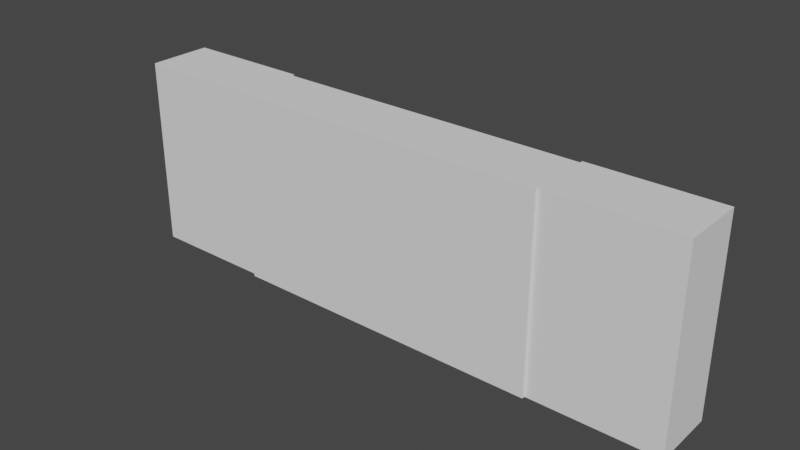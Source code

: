 # Source: Grid_scifi.blend  (saved by Blender 2.80.74; exported with 4.5.12 LTS)
import bpy
from mathutils import Matrix  # noqa: F401  (used for matrix-valued properties, if any)

bpy.ops.wm.read_factory_settings(use_empty=True)
scene = bpy.context.scene
scene.name = 'Scene'

# ---- collections
col_collection = bpy.data.collections.new('Collection'); scene.collection.children.link(col_collection)
col_origins = bpy.data.collections.new('Origins'); scene.collection.children.link(col_origins)
col_elements = bpy.data.collections.new('Elements'); scene.collection.children.link(col_elements)
col_slots = bpy.data.collections.new('Slots'); scene.collection.children.link(col_slots)

# ---- world
world_world = bpy.data.worlds.new('World'); scene.world = world_world
world_world.use_nodes = True; world_world.node_tree.nodes.clear()
_N = world_world.node_tree.nodes; _L = world_world.node_tree.links
n0 = _N.new('ShaderNodeOutputWorld'); n0.name = 'World Output'; n0.location = (300, 300)
n1 = _N.new('ShaderNodeBackground'); n1.name = 'Background'; n1.location = (10, 300)
n1.inputs[0].default_value = (0.05088, 0.05088, 0.05088, 1.0)
_L.new(n1.outputs[0], n0.inputs[0])
n0.is_active_output = True
world_world.color = (0.05088, 0.05088, 0.05088)
world_world.use_sun_shadow = False
world_world.sun_shadow_jitter_overblur = 0.0

# ---- meshes
me_cube_001 = bpy.data.meshes.new('Cube.001')
me_cube_001.from_pydata([(-1.0, -1.0, -1.0), (-1.0, -1.0, 1.0), (-1.0, 1.0, -1.0), (-1.0, 1.0, 1.0), (1.0, -1.0, -1.0), (1.0, -1.0, 1.0), (1.0, 1.0, -1.0), (1.0, 1.0, 1.0)], [], [(0, 1, 3, 2), (2, 3, 7, 6), (6, 7, 5, 4), (4, 5, 1, 0), (2, 6, 4, 0), (7, 3, 1, 5)])
_uv = me_cube_001.uv_layers.new(name='UVMap')
_uv.uv.foreach_set('vector', [0.375, 0.0, 0.625, 0.0, 0.625, 0.25, 0.375, 0.25, 0.375, 0.25, 0.625, 0.25, 0.625, 0.5, 0.375, 0.5, 0.375, 0.5, 0.625, 0.5, 0.625, 0.75, 0.375, 0.75, 0.375, 0.75, 0.625, 0.75, 0.625, 1.0, 0.375, 1.0, 0.125, 0.5, 0.375, 0.5, 0.375, 0.75, 0.125, 0.75, 0.625, 0.5, 0.875, 0.5, 0.875, 0.75, 0.625, 0.75])
me_cube_001.use_remesh_preserve_volume = False
me_cube_001.use_remesh_preserve_attributes = False
me_cube_001.use_mirror_vertex_groups = False
me_cube_001.update()
me_cube_000 = bpy.data.meshes.new('Cube.000')
me_cube_000.from_pydata([(-1.0, -1.0, -1.0), (-1.0, -1.0, 1.0), (-1.0, 1.0, -1.0), (-1.0, 1.0, 1.0), (1.0, -1.0, -1.0), (1.0, -1.0, 1.0), (1.0, 1.0, -1.0), (1.0, 1.0, 1.0)], [], [(0, 1, 3, 2), (2, 3, 7, 6), (6, 7, 5, 4), (4, 5, 1, 0), (2, 6, 4, 0), (7, 3, 1, 5)])
_uv = me_cube_000.uv_layers.new(name='UVMap')
_uv.uv.foreach_set('vector', [0.375, 0.0, 0.625, 0.0, 0.625, 0.25, 0.375, 0.25, 0.375, 0.25, 0.625, 0.25, 0.625, 0.5, 0.375, 0.5, 0.375, 0.5, 0.625, 0.5, 0.625, 0.75, 0.375, 0.75, 0.375, 0.75, 0.625, 0.75, 0.625, 1.0, 0.375, 1.0, 0.125, 0.5, 0.375, 0.5, 0.375, 0.75, 0.125, 0.75, 0.625, 0.5, 0.875, 0.5, 0.875, 0.75, 0.625, 0.75])
me_cube_000.use_remesh_preserve_volume = False
me_cube_000.use_remesh_preserve_attributes = False
me_cube_000.use_mirror_vertex_groups = False
me_cube_000.update()
me_cube_002 = bpy.data.meshes.new('Cube.002')
me_cube_002.from_pydata([(-1.0, -1.0, -1.0), (-1.0, -1.0, 1.0), (-1.0, 1.0, -1.0), (-1.0, 1.0, 1.0), (1.0, -1.0, -1.0), (1.0, -1.0, 1.0), (1.0, 1.0, -1.0), (1.0, 1.0, 1.0)], [], [(0, 1, 3, 2), (2, 3, 7, 6), (6, 7, 5, 4), (4, 5, 1, 0), (2, 6, 4, 0), (7, 3, 1, 5)])
_uv = me_cube_002.uv_layers.new(name='UVMap')
_uv.uv.foreach_set('vector', [0.375, 0.0, 0.625, 0.0, 0.625, 0.25, 0.375, 0.25, 0.375, 0.25, 0.625, 0.25, 0.625, 0.5, 0.375, 0.5, 0.375, 0.5, 0.625, 0.5, 0.625, 0.75, 0.375, 0.75, 0.375, 0.75, 0.625, 0.75, 0.625, 1.0, 0.375, 1.0, 0.125, 0.5, 0.375, 0.5, 0.375, 0.75, 0.125, 0.75, 0.625, 0.5, 0.875, 0.5, 0.875, 0.75, 0.625, 0.75])
me_cube_002.use_remesh_preserve_volume = False
me_cube_002.use_remesh_preserve_attributes = False
me_cube_002.use_mirror_vertex_groups = False
me_cube_002.update()
me_cube_003 = bpy.data.meshes.new('Cube.003')
me_cube_003.from_pydata([(-1.0, -1.0, -1.0), (-1.0, -1.0, 1.0), (-1.0, 1.0, -1.0), (-1.0, 1.0, 1.0), (1.0, -1.0, -1.0), (1.0, -1.0, 1.0), (1.0, 1.0, -1.0), (1.0, 1.0, 1.0)], [], [(0, 1, 3, 2), (2, 3, 7, 6), (6, 7, 5, 4), (4, 5, 1, 0), (2, 6, 4, 0), (7, 3, 1, 5)])
_uv = me_cube_003.uv_layers.new(name='UVMap')
_uv.uv.foreach_set('vector', [0.375, 0.0, 0.625, 0.0, 0.625, 0.25, 0.375, 0.25, 0.375, 0.25, 0.625, 0.25, 0.625, 0.5, 0.375, 0.5, 0.375, 0.5, 0.625, 0.5, 0.625, 0.75, 0.375, 0.75, 0.375, 0.75, 0.625, 0.75, 0.625, 1.0, 0.375, 1.0, 0.125, 0.5, 0.375, 0.5, 0.375, 0.75, 0.125, 0.75, 0.625, 0.5, 0.875, 0.5, 0.875, 0.75, 0.625, 0.75])
me_cube_003.use_remesh_preserve_volume = False
me_cube_003.use_remesh_preserve_attributes = False
me_cube_003.use_mirror_vertex_groups = False
me_cube_003.update()
me_cube_004 = bpy.data.meshes.new('Cube.004')
me_cube_004.from_pydata([(-1.0, -1.0, -1.0), (-1.0, -1.0, 1.0), (-1.0, 1.0, -1.0), (-1.0, 1.0, 1.0), (1.0, -1.0, -1.0), (1.0, -1.0, 1.0), (1.0, 1.0, -1.0), (1.0, 1.0, 1.0)], [], [(0, 1, 3, 2), (2, 3, 7, 6), (6, 7, 5, 4), (4, 5, 1, 0), (2, 6, 4, 0), (7, 3, 1, 5)])
_uv = me_cube_004.uv_layers.new(name='UVMap')
_uv.uv.foreach_set('vector', [0.375, 0.0, 0.625, 0.0, 0.625, 0.25, 0.375, 0.25, 0.375, 0.25, 0.625, 0.25, 0.625, 0.5, 0.375, 0.5, 0.375, 0.5, 0.625, 0.5, 0.625, 0.75, 0.375, 0.75, 0.375, 0.75, 0.625, 0.75, 0.625, 1.0, 0.375, 1.0, 0.125, 0.5, 0.375, 0.5, 0.375, 0.75, 0.125, 0.75, 0.625, 0.5, 0.875, 0.5, 0.875, 0.75, 0.625, 0.75])
me_cube_004.use_remesh_preserve_volume = False
me_cube_004.use_remesh_preserve_attributes = False
me_cube_004.use_mirror_vertex_groups = False
me_cube_004.update()
me_cube_005 = bpy.data.meshes.new('Cube.005')
me_cube_005.from_pydata([(-1.0, -1.0, -1.0), (-1.0, -1.0, 1.0), (-1.0, 1.0, -1.0), (-1.0, 1.0, 1.0), (1.0, -1.0, -1.0), (1.0, -1.0, 1.0), (1.0, 1.0, -1.0), (1.0, 1.0, 1.0)], [], [(0, 1, 3, 2), (2, 3, 7, 6), (6, 7, 5, 4), (4, 5, 1, 0), (2, 6, 4, 0), (7, 3, 1, 5)])
_uv = me_cube_005.uv_layers.new(name='UVMap')
_uv.uv.foreach_set('vector', [0.375, 0.0, 0.625, 0.0, 0.625, 0.25, 0.375, 0.25, 0.375, 0.25, 0.625, 0.25, 0.625, 0.5, 0.375, 0.5, 0.375, 0.5, 0.625, 0.5, 0.625, 0.75, 0.375, 0.75, 0.375, 0.75, 0.625, 0.75, 0.625, 1.0, 0.375, 1.0, 0.125, 0.5, 0.375, 0.5, 0.375, 0.75, 0.125, 0.75, 0.625, 0.5, 0.875, 0.5, 0.875, 0.75, 0.625, 0.75])
me_cube_005.use_remesh_preserve_volume = False
me_cube_005.use_remesh_preserve_attributes = False
me_cube_005.use_mirror_vertex_groups = False
me_cube_005.update()
me_cube_006 = bpy.data.meshes.new('Cube.006')
me_cube_006.from_pydata([(-1.0, -1.0, -1.0), (-1.0, -1.0, 1.0), (-1.0, 1.0, -1.0), (-1.0, 1.0, 1.0), (1.0, -1.0, -1.0), (1.0, -1.0, 1.0), (1.0, 1.0, -1.0), (1.0, 1.0, 1.0)], [], [(0, 1, 3, 2), (2, 3, 7, 6), (6, 7, 5, 4), (4, 5, 1, 0), (2, 6, 4, 0), (7, 3, 1, 5)])
_uv = me_cube_006.uv_layers.new(name='UVMap')
_uv.uv.foreach_set('vector', [0.375, 0.0, 0.625, 0.0, 0.625, 0.25, 0.375, 0.25, 0.375, 0.25, 0.625, 0.25, 0.625, 0.5, 0.375, 0.5, 0.375, 0.5, 0.625, 0.5, 0.625, 0.75, 0.375, 0.75, 0.375, 0.75, 0.625, 0.75, 0.625, 1.0, 0.375, 1.0, 0.125, 0.5, 0.375, 0.5, 0.375, 0.75, 0.125, 0.75, 0.625, 0.5, 0.875, 0.5, 0.875, 0.75, 0.625, 0.75])
me_cube_006.use_remesh_preserve_volume = False
me_cube_006.use_remesh_preserve_attributes = False
me_cube_006.use_mirror_vertex_groups = False
me_cube_006.update()
me_cube_007 = bpy.data.meshes.new('Cube.007')
me_cube_007.from_pydata([(-1.0, -1.0, -1.0), (-1.0, -1.0, 1.0), (-1.0, 1.0, -1.0), (-1.0, 1.0, 1.0), (1.0, -1.0, -1.0), (1.0, -1.0, 1.0), (1.0, 1.0, -1.0), (1.0, 1.0, 1.0)], [], [(0, 1, 3, 2), (2, 3, 7, 6), (6, 7, 5, 4), (4, 5, 1, 0), (2, 6, 4, 0), (7, 3, 1, 5)])
_uv = me_cube_007.uv_layers.new(name='UVMap')
_uv.uv.foreach_set('vector', [0.375, 0.0, 0.625, 0.0, 0.625, 0.25, 0.375, 0.25, 0.375, 0.25, 0.625, 0.25, 0.625, 0.5, 0.375, 0.5, 0.375, 0.5, 0.625, 0.5, 0.625, 0.75, 0.375, 0.75, 0.375, 0.75, 0.625, 0.75, 0.625, 1.0, 0.375, 1.0, 0.125, 0.5, 0.375, 0.5, 0.375, 0.75, 0.125, 0.75, 0.625, 0.5, 0.875, 0.5, 0.875, 0.75, 0.625, 0.75])
me_cube_007.use_remesh_preserve_volume = False
me_cube_007.use_remesh_preserve_attributes = False
me_cube_007.use_mirror_vertex_groups = False
me_cube_007.update()
me_cube_008 = bpy.data.meshes.new('Cube.008')
me_cube_008.from_pydata([(-1.0, -1.0, -1.0), (-1.0, -1.0, 1.0), (-1.0, 1.0, -1.0), (-1.0, 1.0, 1.0), (1.0, -1.0, -1.0), (1.0, -1.0, 1.0), (1.0, 1.0, -1.0), (1.0, 1.0, 1.0)], [], [(0, 1, 3, 2), (2, 3, 7, 6), (6, 7, 5, 4), (4, 5, 1, 0), (2, 6, 4, 0), (7, 3, 1, 5)])
_uv = me_cube_008.uv_layers.new(name='UVMap')
_uv.uv.foreach_set('vector', [0.375, 0.0, 0.625, 0.0, 0.625, 0.25, 0.375, 0.25, 0.375, 0.25, 0.625, 0.25, 0.625, 0.5, 0.375, 0.5, 0.375, 0.5, 0.625, 0.5, 0.625, 0.75, 0.375, 0.75, 0.375, 0.75, 0.625, 0.75, 0.625, 1.0, 0.375, 1.0, 0.125, 0.5, 0.375, 0.5, 0.375, 0.75, 0.125, 0.75, 0.625, 0.5, 0.875, 0.5, 0.875, 0.75, 0.625, 0.75])
me_cube_008.use_remesh_preserve_volume = False
me_cube_008.use_remesh_preserve_attributes = False
me_cube_008.use_mirror_vertex_groups = False
me_cube_008.update()
me_cube_009 = bpy.data.meshes.new('Cube.009')
me_cube_009.from_pydata([(-1.0, -1.0, -1.0), (-1.0, -1.0, 1.0), (-1.0, 1.0, -1.0), (-1.0, 1.0, 1.0), (1.0, -1.0, -1.0), (1.0, -1.0, 1.0), (1.0, 1.0, -1.0), (1.0, 1.0, 1.0)], [], [(0, 1, 3, 2), (2, 3, 7, 6), (6, 7, 5, 4), (4, 5, 1, 0), (2, 6, 4, 0), (7, 3, 1, 5)])
_uv = me_cube_009.uv_layers.new(name='UVMap')
_uv.uv.foreach_set('vector', [0.375, 0.0, 0.625, 0.0, 0.625, 0.25, 0.375, 0.25, 0.375, 0.25, 0.625, 0.25, 0.625, 0.5, 0.375, 0.5, 0.375, 0.5, 0.625, 0.5, 0.625, 0.75, 0.375, 0.75, 0.375, 0.75, 0.625, 0.75, 0.625, 1.0, 0.375, 1.0, 0.125, 0.5, 0.375, 0.5, 0.375, 0.75, 0.125, 0.75, 0.625, 0.5, 0.875, 0.5, 0.875, 0.75, 0.625, 0.75])
me_cube_009.use_remesh_preserve_volume = False
me_cube_009.use_remesh_preserve_attributes = False
me_cube_009.use_mirror_vertex_groups = False
me_cube_009.update()
me_cube_010 = bpy.data.meshes.new('Cube.010')
me_cube_010.from_pydata([(-1.0, -1.0, -1.0), (-1.0, -1.0, 1.0), (-1.0, 1.0, -1.0), (-1.0, 1.0, 1.0), (1.0, -1.0, -1.0), (1.0, -1.0, 1.0), (1.0, 1.0, -1.0), (1.0, 1.0, 1.0)], [], [(0, 1, 3, 2), (2, 3, 7, 6), (6, 7, 5, 4), (4, 5, 1, 0), (2, 6, 4, 0), (7, 3, 1, 5)])
_uv = me_cube_010.uv_layers.new(name='UVMap')
_uv.uv.foreach_set('vector', [0.375, 0.0, 0.625, 0.0, 0.625, 0.25, 0.375, 0.25, 0.375, 0.25, 0.625, 0.25, 0.625, 0.5, 0.375, 0.5, 0.375, 0.5, 0.625, 0.5, 0.625, 0.75, 0.375, 0.75, 0.375, 0.75, 0.625, 0.75, 0.625, 1.0, 0.375, 1.0, 0.125, 0.5, 0.375, 0.5, 0.375, 0.75, 0.125, 0.75, 0.625, 0.5, 0.875, 0.5, 0.875, 0.75, 0.625, 0.75])
me_cube_010.use_remesh_preserve_volume = False
me_cube_010.use_remesh_preserve_attributes = False
me_cube_010.use_mirror_vertex_groups = False
me_cube_010.update()
me_cube_011 = bpy.data.meshes.new('Cube.011')
me_cube_011.from_pydata([(-1.0, -1.0, -1.0), (-1.0, -1.0, 1.0), (-1.0, 1.0, -1.0), (-1.0, 1.0, 1.0), (1.0, -1.0, -1.0), (1.0, -1.0, 1.0), (1.0, 1.0, -1.0), (1.0, 1.0, 1.0)], [], [(0, 1, 3, 2), (2, 3, 7, 6), (6, 7, 5, 4), (4, 5, 1, 0), (2, 6, 4, 0), (7, 3, 1, 5)])
_uv = me_cube_011.uv_layers.new(name='UVMap')
_uv.uv.foreach_set('vector', [0.375, 0.0, 0.625, 0.0, 0.625, 0.25, 0.375, 0.25, 0.375, 0.25, 0.625, 0.25, 0.625, 0.5, 0.375, 0.5, 0.375, 0.5, 0.625, 0.5, 0.625, 0.75, 0.375, 0.75, 0.375, 0.75, 0.625, 0.75, 0.625, 1.0, 0.375, 1.0, 0.125, 0.5, 0.375, 0.5, 0.375, 0.75, 0.125, 0.75, 0.625, 0.5, 0.875, 0.5, 0.875, 0.75, 0.625, 0.75])
me_cube_011.use_remesh_preserve_volume = False
me_cube_011.use_remesh_preserve_attributes = False
me_cube_011.use_mirror_vertex_groups = False
me_cube_011.update()
me_cube_012 = bpy.data.meshes.new('Cube.012')
me_cube_012.from_pydata([(-1.0, -1.0, -1.0), (-1.0, -1.0, 1.0), (-1.0, 1.0, -1.0), (-1.0, 1.0, 1.0), (1.0, -1.0, -1.0), (1.0, -1.0, 1.0), (1.0, 1.0, -1.0), (1.0, 1.0, 1.0)], [], [(0, 1, 3, 2), (2, 3, 7, 6), (6, 7, 5, 4), (4, 5, 1, 0), (2, 6, 4, 0), (7, 3, 1, 5)])
_uv = me_cube_012.uv_layers.new(name='UVMap')
_uv.uv.foreach_set('vector', [0.375, 0.0, 0.625, 0.0, 0.625, 0.25, 0.375, 0.25, 0.375, 0.25, 0.625, 0.25, 0.625, 0.5, 0.375, 0.5, 0.375, 0.5, 0.625, 0.5, 0.625, 0.75, 0.375, 0.75, 0.375, 0.75, 0.625, 0.75, 0.625, 1.0, 0.375, 1.0, 0.125, 0.5, 0.375, 0.5, 0.375, 0.75, 0.125, 0.75, 0.625, 0.5, 0.875, 0.5, 0.875, 0.75, 0.625, 0.75])
me_cube_012.use_remesh_preserve_volume = False
me_cube_012.use_remesh_preserve_attributes = False
me_cube_012.use_mirror_vertex_groups = False
me_cube_012.update()
me_cube_013 = bpy.data.meshes.new('Cube.013')
me_cube_013.from_pydata([(-1.0, -1.0, -1.0), (-1.0, -1.0, 1.0), (-1.0, 1.0, -1.0), (-1.0, 1.0, 1.0), (1.0, -1.0, -1.0), (1.0, -1.0, 1.0), (1.0, 1.0, -1.0), (1.0, 1.0, 1.0)], [], [(0, 1, 3, 2), (2, 3, 7, 6), (6, 7, 5, 4), (4, 5, 1, 0), (2, 6, 4, 0), (7, 3, 1, 5)])
_uv = me_cube_013.uv_layers.new(name='UVMap')
_uv.uv.foreach_set('vector', [0.375, 0.0, 0.625, 0.0, 0.625, 0.25, 0.375, 0.25, 0.375, 0.25, 0.625, 0.25, 0.625, 0.5, 0.375, 0.5, 0.375, 0.5, 0.625, 0.5, 0.625, 0.75, 0.375, 0.75, 0.375, 0.75, 0.625, 0.75, 0.625, 1.0, 0.375, 1.0, 0.125, 0.5, 0.375, 0.5, 0.375, 0.75, 0.125, 0.75, 0.625, 0.5, 0.875, 0.5, 0.875, 0.75, 0.625, 0.75])
me_cube_013.use_remesh_preserve_volume = False
me_cube_013.use_remesh_preserve_attributes = False
me_cube_013.use_mirror_vertex_groups = False
me_cube_013.update()
me_cube_014 = bpy.data.meshes.new('Cube.014')
me_cube_014.from_pydata([(-1.0, -1.0, -1.0), (-1.0, -1.0, 1.0), (-1.0, 1.0, -1.0), (-1.0, 1.0, 1.0), (1.0, -1.0, -1.0), (1.0, -1.0, 1.0), (1.0, 1.0, -1.0), (1.0, 1.0, 1.0)], [], [(0, 1, 3, 2), (2, 3, 7, 6), (6, 7, 5, 4), (4, 5, 1, 0), (2, 6, 4, 0), (7, 3, 1, 5)])
_uv = me_cube_014.uv_layers.new(name='UVMap')
_uv.uv.foreach_set('vector', [0.375, 0.0, 0.625, 0.0, 0.625, 0.25, 0.375, 0.25, 0.375, 0.25, 0.625, 0.25, 0.625, 0.5, 0.375, 0.5, 0.375, 0.5, 0.625, 0.5, 0.625, 0.75, 0.375, 0.75, 0.375, 0.75, 0.625, 0.75, 0.625, 1.0, 0.375, 1.0, 0.125, 0.5, 0.375, 0.5, 0.375, 0.75, 0.125, 0.75, 0.625, 0.5, 0.875, 0.5, 0.875, 0.75, 0.625, 0.75])
me_cube_014.use_remesh_preserve_volume = False
me_cube_014.use_remesh_preserve_attributes = False
me_cube_014.use_mirror_vertex_groups = False
me_cube_014.update()
me_cube_015 = bpy.data.meshes.new('Cube.015')
me_cube_015.from_pydata([(-1.0, -1.0, -1.0), (-1.0, -1.0, 1.0), (-1.0, 1.0, -1.0), (-1.0, 1.0, 1.0), (1.0, -1.0, -1.0), (1.0, -1.0, 1.0), (1.0, 1.0, -1.0), (1.0, 1.0, 1.0)], [], [(0, 1, 3, 2), (2, 3, 7, 6), (6, 7, 5, 4), (4, 5, 1, 0), (2, 6, 4, 0), (7, 3, 1, 5)])
_uv = me_cube_015.uv_layers.new(name='UVMap')
_uv.uv.foreach_set('vector', [0.375, 0.0, 0.625, 0.0, 0.625, 0.25, 0.375, 0.25, 0.375, 0.25, 0.625, 0.25, 0.625, 0.5, 0.375, 0.5, 0.375, 0.5, 0.625, 0.5, 0.625, 0.75, 0.375, 0.75, 0.375, 0.75, 0.625, 0.75, 0.625, 1.0, 0.375, 1.0, 0.125, 0.5, 0.375, 0.5, 0.375, 0.75, 0.125, 0.75, 0.625, 0.5, 0.875, 0.5, 0.875, 0.75, 0.625, 0.75])
me_cube_015.use_remesh_preserve_volume = False
me_cube_015.use_remesh_preserve_attributes = False
me_cube_015.use_mirror_vertex_groups = False
me_cube_015.update()
me_cube_016 = bpy.data.meshes.new('Cube.016')
me_cube_016.from_pydata([(-1.0, -1.0, -1.0), (-1.0, -1.0, 1.0), (-1.0, 1.0, -1.0), (-1.0, 1.0, 1.0), (1.0, -1.0, -1.0), (1.0, -1.0, 1.0), (1.0, 1.0, -1.0), (1.0, 1.0, 1.0)], [], [(0, 1, 3, 2), (2, 3, 7, 6), (6, 7, 5, 4), (4, 5, 1, 0), (2, 6, 4, 0), (7, 3, 1, 5)])
_uv = me_cube_016.uv_layers.new(name='UVMap')
_uv.uv.foreach_set('vector', [0.375, 0.0, 0.625, 0.0, 0.625, 0.25, 0.375, 0.25, 0.375, 0.25, 0.625, 0.25, 0.625, 0.5, 0.375, 0.5, 0.375, 0.5, 0.625, 0.5, 0.625, 0.75, 0.375, 0.75, 0.375, 0.75, 0.625, 0.75, 0.625, 1.0, 0.375, 1.0, 0.125, 0.5, 0.375, 0.5, 0.375, 0.75, 0.125, 0.75, 0.625, 0.5, 0.875, 0.5, 0.875, 0.75, 0.625, 0.75])
me_cube_016.use_remesh_preserve_volume = False
me_cube_016.use_remesh_preserve_attributes = False
me_cube_016.use_mirror_vertex_groups = False
me_cube_016.update()
me_cube_017 = bpy.data.meshes.new('Cube.017')
me_cube_017.from_pydata([(-1.0, -1.0, -1.0), (-1.0, -1.0, 1.0), (-1.0, 1.0, -1.0), (-1.0, 1.0, 1.0), (1.0, -1.0, -1.0), (1.0, -1.0, 1.0), (1.0, 1.0, -1.0), (1.0, 1.0, 1.0)], [], [(0, 1, 3, 2), (2, 3, 7, 6), (6, 7, 5, 4), (4, 5, 1, 0), (2, 6, 4, 0), (7, 3, 1, 5)])
_uv = me_cube_017.uv_layers.new(name='UVMap')
_uv.uv.foreach_set('vector', [0.375, 0.0, 0.625, 0.0, 0.625, 0.25, 0.375, 0.25, 0.375, 0.25, 0.625, 0.25, 0.625, 0.5, 0.375, 0.5, 0.375, 0.5, 0.625, 0.5, 0.625, 0.75, 0.375, 0.75, 0.375, 0.75, 0.625, 0.75, 0.625, 1.0, 0.375, 1.0, 0.125, 0.5, 0.375, 0.5, 0.375, 0.75, 0.125, 0.75, 0.625, 0.5, 0.875, 0.5, 0.875, 0.75, 0.625, 0.75])
me_cube_017.use_remesh_preserve_volume = False
me_cube_017.use_remesh_preserve_attributes = False
me_cube_017.use_mirror_vertex_groups = False
me_cube_017.update()
me_cube_018 = bpy.data.meshes.new('Cube.018')
me_cube_018.from_pydata([(-1.0, -1.0, -1.0), (-1.0, -1.0, 1.0), (-1.0, 1.0, -1.0), (-1.0, 1.0, 1.0), (1.0, -1.0, -1.0), (1.0, -1.0, 1.0), (1.0, 1.0, -1.0), (1.0, 1.0, 1.0)], [], [(0, 1, 3, 2), (2, 3, 7, 6), (6, 7, 5, 4), (4, 5, 1, 0), (2, 6, 4, 0), (7, 3, 1, 5)])
_uv = me_cube_018.uv_layers.new(name='UVMap')
_uv.uv.foreach_set('vector', [0.375, 0.0, 0.625, 0.0, 0.625, 0.25, 0.375, 0.25, 0.375, 0.25, 0.625, 0.25, 0.625, 0.5, 0.375, 0.5, 0.375, 0.5, 0.625, 0.5, 0.625, 0.75, 0.375, 0.75, 0.375, 0.75, 0.625, 0.75, 0.625, 1.0, 0.375, 1.0, 0.125, 0.5, 0.375, 0.5, 0.375, 0.75, 0.125, 0.75, 0.625, 0.5, 0.875, 0.5, 0.875, 0.75, 0.625, 0.75])
me_cube_018.use_remesh_preserve_volume = False
me_cube_018.use_remesh_preserve_attributes = False
me_cube_018.use_mirror_vertex_groups = False
me_cube_018.update()
me_cube_019 = bpy.data.meshes.new('Cube.019')
me_cube_019.from_pydata([(-1.0, -1.0, -1.0), (-1.0, -1.0, 1.0), (-1.0, 1.0, -1.0), (-1.0, 1.0, 1.0), (1.0, -1.0, -1.0), (1.0, -1.0, 1.0), (1.0, 1.0, -1.0), (1.0, 1.0, 1.0)], [], [(0, 1, 3, 2), (2, 3, 7, 6), (6, 7, 5, 4), (4, 5, 1, 0), (2, 6, 4, 0), (7, 3, 1, 5)])
_uv = me_cube_019.uv_layers.new(name='UVMap')
_uv.uv.foreach_set('vector', [0.375, 0.0, 0.625, 0.0, 0.625, 0.25, 0.375, 0.25, 0.375, 0.25, 0.625, 0.25, 0.625, 0.5, 0.375, 0.5, 0.375, 0.5, 0.625, 0.5, 0.625, 0.75, 0.375, 0.75, 0.375, 0.75, 0.625, 0.75, 0.625, 1.0, 0.375, 1.0, 0.125, 0.5, 0.375, 0.5, 0.375, 0.75, 0.125, 0.75, 0.625, 0.5, 0.875, 0.5, 0.875, 0.75, 0.625, 0.75])
me_cube_019.use_remesh_preserve_volume = False
me_cube_019.use_remesh_preserve_attributes = False
me_cube_019.use_mirror_vertex_groups = False
me_cube_019.update()
me_cube_020 = bpy.data.meshes.new('Cube.020')
me_cube_020.from_pydata([(-1.0, -1.0, -1.0), (-1.0, -1.0, 1.0), (-1.0, 1.0, -1.0), (-1.0, 1.0, 1.0), (1.0, -1.0, -1.0), (1.0, -1.0, 1.0), (1.0, 1.0, -1.0), (1.0, 1.0, 1.0)], [], [(0, 1, 3, 2), (2, 3, 7, 6), (6, 7, 5, 4), (4, 5, 1, 0), (2, 6, 4, 0), (7, 3, 1, 5)])
_uv = me_cube_020.uv_layers.new(name='UVMap')
_uv.uv.foreach_set('vector', [0.375, 0.0, 0.625, 0.0, 0.625, 0.25, 0.375, 0.25, 0.375, 0.25, 0.625, 0.25, 0.625, 0.5, 0.375, 0.5, 0.375, 0.5, 0.625, 0.5, 0.625, 0.75, 0.375, 0.75, 0.375, 0.75, 0.625, 0.75, 0.625, 1.0, 0.375, 1.0, 0.125, 0.5, 0.375, 0.5, 0.375, 0.75, 0.125, 0.75, 0.625, 0.5, 0.875, 0.5, 0.875, 0.75, 0.625, 0.75])
me_cube_020.use_remesh_preserve_volume = False
me_cube_020.use_remesh_preserve_attributes = False
me_cube_020.use_mirror_vertex_groups = False
me_cube_020.update()
me_cube_021 = bpy.data.meshes.new('Cube.021')
me_cube_021.from_pydata([(-1.0, -1.0, -1.0), (-1.0, -1.0, 1.0), (-1.0, 1.0, -1.0), (-1.0, 1.0, 1.0), (1.0, -1.0, -1.0), (1.0, -1.0, 1.0), (1.0, 1.0, -1.0), (1.0, 1.0, 1.0)], [], [(0, 1, 3, 2), (2, 3, 7, 6), (6, 7, 5, 4), (4, 5, 1, 0), (2, 6, 4, 0), (7, 3, 1, 5)])
_uv = me_cube_021.uv_layers.new(name='UVMap')
_uv.uv.foreach_set('vector', [0.375, 0.0, 0.625, 0.0, 0.625, 0.25, 0.375, 0.25, 0.375, 0.25, 0.625, 0.25, 0.625, 0.5, 0.375, 0.5, 0.375, 0.5, 0.625, 0.5, 0.625, 0.75, 0.375, 0.75, 0.375, 0.75, 0.625, 0.75, 0.625, 1.0, 0.375, 1.0, 0.125, 0.5, 0.375, 0.5, 0.375, 0.75, 0.125, 0.75, 0.625, 0.5, 0.875, 0.5, 0.875, 0.75, 0.625, 0.75])
me_cube_021.use_remesh_preserve_volume = False
me_cube_021.use_remesh_preserve_attributes = False
me_cube_021.use_mirror_vertex_groups = False
me_cube_021.update()
me_cube_022 = bpy.data.meshes.new('Cube.022')
me_cube_022.from_pydata([(-1.0, -1.0, -1.0), (-1.0, -1.0, 1.0), (-1.0, 1.0, -1.0), (-1.0, 1.0, 1.0), (1.0, -1.0, -1.0), (1.0, -1.0, 1.0), (1.0, 1.0, -1.0), (1.0, 1.0, 1.0)], [], [(0, 1, 3, 2), (2, 3, 7, 6), (6, 7, 5, 4), (4, 5, 1, 0), (2, 6, 4, 0), (7, 3, 1, 5)])
_uv = me_cube_022.uv_layers.new(name='UVMap')
_uv.uv.foreach_set('vector', [0.375, 0.0, 0.625, 0.0, 0.625, 0.25, 0.375, 0.25, 0.375, 0.25, 0.625, 0.25, 0.625, 0.5, 0.375, 0.5, 0.375, 0.5, 0.625, 0.5, 0.625, 0.75, 0.375, 0.75, 0.375, 0.75, 0.625, 0.75, 0.625, 1.0, 0.375, 1.0, 0.125, 0.5, 0.375, 0.5, 0.375, 0.75, 0.125, 0.75, 0.625, 0.5, 0.875, 0.5, 0.875, 0.75, 0.625, 0.75])
me_cube_022.use_remesh_preserve_volume = False
me_cube_022.use_remesh_preserve_attributes = False
me_cube_022.use_mirror_vertex_groups = False
me_cube_022.update()
me_cube_023 = bpy.data.meshes.new('Cube.023')
me_cube_023.from_pydata([(-1.0, -1.0, -1.0), (-1.0, -1.0, 1.0), (-1.0, 1.0, -1.0), (-1.0, 1.0, 1.0), (1.0, -1.0, -1.0), (1.0, -1.0, 1.0), (1.0, 1.0, -1.0), (1.0, 1.0, 1.0)], [], [(0, 1, 3, 2), (2, 3, 7, 6), (6, 7, 5, 4), (4, 5, 1, 0), (2, 6, 4, 0), (7, 3, 1, 5)])
_uv = me_cube_023.uv_layers.new(name='UVMap')
_uv.uv.foreach_set('vector', [0.375, 0.0, 0.625, 0.0, 0.625, 0.25, 0.375, 0.25, 0.375, 0.25, 0.625, 0.25, 0.625, 0.5, 0.375, 0.5, 0.375, 0.5, 0.625, 0.5, 0.625, 0.75, 0.375, 0.75, 0.375, 0.75, 0.625, 0.75, 0.625, 1.0, 0.375, 1.0, 0.125, 0.5, 0.375, 0.5, 0.375, 0.75, 0.125, 0.75, 0.625, 0.5, 0.875, 0.5, 0.875, 0.75, 0.625, 0.75])
me_cube_023.use_remesh_preserve_volume = False
me_cube_023.use_remesh_preserve_attributes = False
me_cube_023.use_mirror_vertex_groups = False
me_cube_023.update()
me_cube_024 = bpy.data.meshes.new('Cube.024')
me_cube_024.from_pydata([(-1.0, -1.0, -1.0), (-1.0, -1.0, 1.0), (-1.0, 1.0, -1.0), (-1.0, 1.0, 1.0), (1.0, -1.0, -1.0), (1.0, -1.0, 1.0), (1.0, 1.0, -1.0), (1.0, 1.0, 1.0)], [], [(0, 1, 3, 2), (2, 3, 7, 6), (6, 7, 5, 4), (4, 5, 1, 0), (2, 6, 4, 0), (7, 3, 1, 5)])
_uv = me_cube_024.uv_layers.new(name='UVMap')
_uv.uv.foreach_set('vector', [0.375, 0.0, 0.625, 0.0, 0.625, 0.25, 0.375, 0.25, 0.375, 0.25, 0.625, 0.25, 0.625, 0.5, 0.375, 0.5, 0.375, 0.5, 0.625, 0.5, 0.625, 0.75, 0.375, 0.75, 0.375, 0.75, 0.625, 0.75, 0.625, 1.0, 0.375, 1.0, 0.125, 0.5, 0.375, 0.5, 0.375, 0.75, 0.125, 0.75, 0.625, 0.5, 0.875, 0.5, 0.875, 0.75, 0.625, 0.75])
me_cube_024.use_remesh_preserve_volume = False
me_cube_024.use_remesh_preserve_attributes = False
me_cube_024.use_mirror_vertex_groups = False
me_cube_024.update()
me_cube_025 = bpy.data.meshes.new('Cube.025')
me_cube_025.from_pydata([(-1.0, -1.0, -1.0), (-1.0, -1.0, 1.0), (-1.0, 1.0, -1.0), (-1.0, 1.0, 1.0), (1.0, -1.0, -1.0), (1.0, -1.0, 1.0), (1.0, 1.0, -1.0), (1.0, 1.0, 1.0)], [], [(0, 1, 3, 2), (2, 3, 7, 6), (6, 7, 5, 4), (4, 5, 1, 0), (2, 6, 4, 0), (7, 3, 1, 5)])
_uv = me_cube_025.uv_layers.new(name='UVMap')
_uv.uv.foreach_set('vector', [0.375, 0.0, 0.625, 0.0, 0.625, 0.25, 0.375, 0.25, 0.375, 0.25, 0.625, 0.25, 0.625, 0.5, 0.375, 0.5, 0.375, 0.5, 0.625, 0.5, 0.625, 0.75, 0.375, 0.75, 0.375, 0.75, 0.625, 0.75, 0.625, 1.0, 0.375, 1.0, 0.125, 0.5, 0.375, 0.5, 0.375, 0.75, 0.125, 0.75, 0.625, 0.5, 0.875, 0.5, 0.875, 0.75, 0.625, 0.75])
me_cube_025.use_remesh_preserve_volume = False
me_cube_025.use_remesh_preserve_attributes = False
me_cube_025.use_mirror_vertex_groups = False
me_cube_025.update()
me_cube_026 = bpy.data.meshes.new('Cube.026')
me_cube_026.from_pydata([(-1.0, -1.0, -1.0), (-1.0, -1.0, 1.0), (-1.0, 1.0, -1.0), (-1.0, 1.0, 1.0), (1.0, -1.0, -1.0), (1.0, -1.0, 1.0), (1.0, 1.0, -1.0), (1.0, 1.0, 1.0)], [], [(0, 1, 3, 2), (2, 3, 7, 6), (6, 7, 5, 4), (4, 5, 1, 0), (2, 6, 4, 0), (7, 3, 1, 5)])
_uv = me_cube_026.uv_layers.new(name='UVMap')
_uv.uv.foreach_set('vector', [0.375, 0.0, 0.625, 0.0, 0.625, 0.25, 0.375, 0.25, 0.375, 0.25, 0.625, 0.25, 0.625, 0.5, 0.375, 0.5, 0.375, 0.5, 0.625, 0.5, 0.625, 0.75, 0.375, 0.75, 0.375, 0.75, 0.625, 0.75, 0.625, 1.0, 0.375, 1.0, 0.125, 0.5, 0.375, 0.5, 0.375, 0.75, 0.125, 0.75, 0.625, 0.5, 0.875, 0.5, 0.875, 0.75, 0.625, 0.75])
me_cube_026.use_remesh_preserve_volume = False
me_cube_026.use_remesh_preserve_attributes = False
me_cube_026.use_mirror_vertex_groups = False
me_cube_026.update()

# ---- objects
ob_origin_a00_slot_a00 = bpy.data.objects.new('Origin_A00@Slot_A00', None)
ob_origin_a01_slot_a01 = bpy.data.objects.new('Origin_A01@Slot_A01', None)
ob_origin_a02_slot_a02 = bpy.data.objects.new('Origin_A02@Slot_A02', None)
ob_origin_a03_slot_a03 = bpy.data.objects.new('Origin_A03@Slot_A03', None)
ob_origin_a04_slot_a04 = bpy.data.objects.new('Origin_A04@Slot_A04', None)
ob_origin_a05_slot_a05 = bpy.data.objects.new('Origin_A05@Slot_A05', None)
ob_origin_a06_slot_a06 = bpy.data.objects.new('Origin_A06@Slot_A06', None)
ob_origin_a07_slot_a07 = bpy.data.objects.new('Origin_A07@Slot_A07', None)
ob_origin_a08_slot_a08 = bpy.data.objects.new('Origin_A08@Slot_A08', None)
ob_origin_b00_slot_b00 = bpy.data.objects.new('Origin_B00@Slot_B00', None)
ob_origin_b01_slot_b01 = bpy.data.objects.new('Origin_B01@Slot_B01', None)
ob_origin_b02_slot_b02 = bpy.data.objects.new('Origin_B02@Slot_B02', None)
ob_origin_b03_slot_b03 = bpy.data.objects.new('Origin_B03@Slot_B03', None)
ob_origin_b04_slot_b04 = bpy.data.objects.new('Origin_B04@Slot_B04', None)
ob_origin_b05_slot_b05 = bpy.data.objects.new('Origin_B05@Slot_B05', None)
ob_origin_b06_slot_b06 = bpy.data.objects.new('Origin_B06@Slot_B06', None)
ob_origin_b07_slot_b07 = bpy.data.objects.new('Origin_B07@Slot_B07', None)
ob_origin_b08_slot_b08 = bpy.data.objects.new('Origin_B08@Slot_B08', None)
ob_origin_c00_slot_c00 = bpy.data.objects.new('Origin_C00@Slot_C00', None)
ob_origin_c01_slot_c01 = bpy.data.objects.new('Origin_C01@Slot_C01', None)
ob_origin_c02_slot_c02 = bpy.data.objects.new('Origin_C02@Slot_C02', None)
ob_origin_c03_slot_c03 = bpy.data.objects.new('Origin_C03@Slot_C03', None)
ob_origin_c04_slot_c04 = bpy.data.objects.new('Origin_C04@Slot_C04', None)
ob_origin_c05_slot_c05 = bpy.data.objects.new('Origin_C05@Slot_C05', None)
ob_origin_c06_slot_c06 = bpy.data.objects.new('Origin_C06@Slot_C06', None)
ob_origin_c07_slot_c07 = bpy.data.objects.new('Origin_C07@Slot_C07', None)
ob_origin_c08_slot_c08 = bpy.data.objects.new('Origin_C08@Slot_C08', None)
ob_element_scifi_origin_a00 = bpy.data.objects.new('Element_scifi@Origin_A00', None)
ob_element_scifi_origin_a01 = bpy.data.objects.new('Element_scifi@Origin_A01', None)
ob_element_scifi_origin_a02 = bpy.data.objects.new('Element_scifi@Origin_A02', None)
ob_element_scifi_origin_a03 = bpy.data.objects.new('Element_scifi@Origin_A03', None)
ob_element_scifi_origin_a04 = bpy.data.objects.new('Element_scifi@Origin_A04', None)
ob_element_scifi_origin_a05 = bpy.data.objects.new('Element_scifi@Origin_A05', None)
ob_element_scifi_origin_a06 = bpy.data.objects.new('Element_scifi@Origin_A06', None)
ob_element_scifi_origin_a07 = bpy.data.objects.new('Element_scifi@Origin_A07', None)
ob_element_scifi_origin_a08 = bpy.data.objects.new('Element_scifi@Origin_A08', None)
ob_element_scifi_origin_b00 = bpy.data.objects.new('Element_scifi@Origin_B00', None)
ob_element_scifi_origin_b01 = bpy.data.objects.new('Element_scifi@Origin_B01', None)
ob_element_scifi_origin_b02 = bpy.data.objects.new('Element_scifi@Origin_B02', None)
ob_element_scifi_origin_b03 = bpy.data.objects.new('Element_scifi@Origin_B03', None)
ob_element_scifi_origin_b04 = bpy.data.objects.new('Element_scifi@Origin_B04', None)
ob_element_scifi_origin_b05 = bpy.data.objects.new('Element_scifi@Origin_B05', None)
ob_element_scifi_origin_b06 = bpy.data.objects.new('Element_scifi@Origin_B06', None)
ob_element_scifi_origin_b07 = bpy.data.objects.new('Element_scifi@Origin_B07', None)
ob_element_scifi_origin_b08 = bpy.data.objects.new('Element_scifi@Origin_B08', None)
ob_element_scifi_origin_c00 = bpy.data.objects.new('Element_scifi@Origin_C00', None)
ob_element_scifi_origin_c01 = bpy.data.objects.new('Element_scifi@Origin_C01', None)
ob_element_scifi_origin_c02 = bpy.data.objects.new('Element_scifi@Origin_C02', None)
ob_element_scifi_origin_c03 = bpy.data.objects.new('Element_scifi@Origin_C03', None)
ob_element_scifi_origin_c04 = bpy.data.objects.new('Element_scifi@Origin_C04', None)
ob_element_scifi_origin_c05 = bpy.data.objects.new('Element_scifi@Origin_C05', None)
ob_element_scifi_origin_c06 = bpy.data.objects.new('Element_scifi@Origin_C06', None)
ob_element_scifi_origin_c07 = bpy.data.objects.new('Element_scifi@Origin_C07', None)
ob_element_scifi_origin_c08 = bpy.data.objects.new('Element_scifi@Origin_C08', None)
ob_slot_a00 = bpy.data.objects.new('Slot_A00', me_cube_001)
ob_slot_a01 = bpy.data.objects.new('Slot_A01', me_cube_000)
ob_slot_a02 = bpy.data.objects.new('Slot_A02', me_cube_002)
ob_slot_a03 = bpy.data.objects.new('Slot_A03', me_cube_003)
ob_slot_a04 = bpy.data.objects.new('Slot_A04', me_cube_004)
ob_slot_a05 = bpy.data.objects.new('Slot_A05', me_cube_005)
ob_slot_a06 = bpy.data.objects.new('Slot_A06', me_cube_006)
ob_slot_a07 = bpy.data.objects.new('Slot_A07', me_cube_007)
ob_slot_a08 = bpy.data.objects.new('Slot_A08', me_cube_008)
ob_slot_b00 = bpy.data.objects.new('Slot_B00', me_cube_009)
ob_slot_b01 = bpy.data.objects.new('Slot_B01', me_cube_010)
ob_slot_b02 = bpy.data.objects.new('Slot_B02', me_cube_011)
ob_slot_b03 = bpy.data.objects.new('Slot_B03', me_cube_012)
ob_slot_b04 = bpy.data.objects.new('Slot_B04', me_cube_013)
ob_slot_b05 = bpy.data.objects.new('Slot_B05', me_cube_014)
ob_slot_b06 = bpy.data.objects.new('Slot_B06', me_cube_015)
ob_slot_b07 = bpy.data.objects.new('Slot_B07', me_cube_016)
ob_slot_b08 = bpy.data.objects.new('Slot_B08', me_cube_017)
ob_slot_c00 = bpy.data.objects.new('Slot_C00', me_cube_018)
ob_slot_c01 = bpy.data.objects.new('Slot_C01', me_cube_019)
ob_slot_c02 = bpy.data.objects.new('Slot_C02', me_cube_020)
ob_slot_c03 = bpy.data.objects.new('Slot_C03', me_cube_021)
ob_slot_c04 = bpy.data.objects.new('Slot_C04', me_cube_022)
ob_slot_c05 = bpy.data.objects.new('Slot_C05', me_cube_023)
ob_slot_c06 = bpy.data.objects.new('Slot_C06', me_cube_024)
ob_slot_c07 = bpy.data.objects.new('Slot_C07', me_cube_025)
ob_slot_c08 = bpy.data.objects.new('Slot_C08', me_cube_026)

# ---- transforms, parenting, visibility, modifiers, constraints
ob_origin_a00_slot_a00.location = (1.0, 1.4, 5.0)
ob_origin_a00_slot_a00.empty_display_type = 'CUBE'
ob_origin_a00_slot_a00.lineart.crease_threshold = 0.0
ob_origin_a01_slot_a01.location = (3.0, 1.4, 5.0)
ob_origin_a01_slot_a01.empty_display_type = 'CUBE'
ob_origin_a01_slot_a01.lineart.crease_threshold = 0.0
ob_origin_a02_slot_a02.location = (5.0, 1.3, 5.0)
ob_origin_a02_slot_a02.empty_display_type = 'CUBE'
ob_origin_a02_slot_a02.lineart.crease_threshold = 0.0
ob_origin_a03_slot_a03.location = (7.0, 1.3, 5.0)
ob_origin_a03_slot_a03.empty_display_type = 'CUBE'
ob_origin_a03_slot_a03.lineart.crease_threshold = 0.0
ob_origin_a04_slot_a04.location = (9.0, 1.3, 5.0)
ob_origin_a04_slot_a04.empty_display_type = 'CUBE'
ob_origin_a04_slot_a04.lineart.crease_threshold = 0.0
ob_origin_a05_slot_a05.location = (11.0, 1.3, 5.0)
ob_origin_a05_slot_a05.empty_display_type = 'CUBE'
ob_origin_a05_slot_a05.lineart.crease_threshold = 0.0
ob_origin_a06_slot_a06.location = (13.0, 1.3, 5.0)
ob_origin_a06_slot_a06.empty_display_type = 'CUBE'
ob_origin_a06_slot_a06.lineart.crease_threshold = 0.0
ob_origin_a07_slot_a07.location = (15.0, 1.4, 5.0)
ob_origin_a07_slot_a07.empty_display_type = 'CUBE'
ob_origin_a07_slot_a07.lineart.crease_threshold = 0.0
ob_origin_a08_slot_a08.location = (17.0, 1.4, 5.0)
ob_origin_a08_slot_a08.empty_display_type = 'CUBE'
ob_origin_a08_slot_a08.lineart.crease_threshold = 0.0
ob_origin_b00_slot_b00.location = (1.0, 1.4, 3.0)
ob_origin_b00_slot_b00.empty_display_type = 'CUBE'
ob_origin_b00_slot_b00.lineart.crease_threshold = 0.0
ob_origin_b01_slot_b01.location = (3.0, 1.4, 3.0)
ob_origin_b01_slot_b01.empty_display_type = 'CUBE'
ob_origin_b01_slot_b01.lineart.crease_threshold = 0.0
ob_origin_b02_slot_b02.location = (5.0, 1.3, 3.0)
ob_origin_b02_slot_b02.empty_display_type = 'CUBE'
ob_origin_b02_slot_b02.lineart.crease_threshold = 0.0
ob_origin_b03_slot_b03.location = (7.0, 1.3, 3.0)
ob_origin_b03_slot_b03.empty_display_type = 'CUBE'
ob_origin_b03_slot_b03.lineart.crease_threshold = 0.0
ob_origin_b04_slot_b04.location = (9.0, 1.3, 3.0)
ob_origin_b04_slot_b04.empty_display_type = 'CUBE'
ob_origin_b04_slot_b04.lineart.crease_threshold = 0.0
ob_origin_b05_slot_b05.location = (11.0, 1.3, 3.0)
ob_origin_b05_slot_b05.empty_display_type = 'CUBE'
ob_origin_b05_slot_b05.lineart.crease_threshold = 0.0
ob_origin_b06_slot_b06.location = (13.0, 1.3, 3.0)
ob_origin_b06_slot_b06.empty_display_type = 'CUBE'
ob_origin_b06_slot_b06.lineart.crease_threshold = 0.0
ob_origin_b07_slot_b07.location = (15.0, 1.4, 3.0)
ob_origin_b07_slot_b07.empty_display_type = 'CUBE'
ob_origin_b07_slot_b07.lineart.crease_threshold = 0.0
ob_origin_b08_slot_b08.location = (17.0, 1.4, 3.0)
ob_origin_b08_slot_b08.empty_display_type = 'CUBE'
ob_origin_b08_slot_b08.lineart.crease_threshold = 0.0
ob_origin_c00_slot_c00.location = (1.0, 1.4, 1.0)
ob_origin_c00_slot_c00.empty_display_type = 'CUBE'
ob_origin_c00_slot_c00.lineart.crease_threshold = 0.0
ob_origin_c01_slot_c01.location = (3.0, 1.4, 1.0)
ob_origin_c01_slot_c01.empty_display_type = 'CUBE'
ob_origin_c01_slot_c01.lineart.crease_threshold = 0.0
ob_origin_c02_slot_c02.location = (5.0, 1.3, 1.0)
ob_origin_c02_slot_c02.empty_display_type = 'CUBE'
ob_origin_c02_slot_c02.lineart.crease_threshold = 0.0
ob_origin_c03_slot_c03.location = (7.0, 1.3, 1.0)
ob_origin_c03_slot_c03.empty_display_type = 'CUBE'
ob_origin_c03_slot_c03.lineart.crease_threshold = 0.0
ob_origin_c04_slot_c04.location = (9.0, 1.3, 1.0)
ob_origin_c04_slot_c04.empty_display_type = 'CUBE'
ob_origin_c04_slot_c04.lineart.crease_threshold = 0.0
ob_origin_c05_slot_c05.location = (11.0, 1.3, 1.0)
ob_origin_c05_slot_c05.empty_display_type = 'CUBE'
ob_origin_c05_slot_c05.lineart.crease_threshold = 0.0
ob_origin_c06_slot_c06.location = (13.0, 1.3, 1.0)
ob_origin_c06_slot_c06.empty_display_type = 'CUBE'
ob_origin_c06_slot_c06.lineart.crease_threshold = 0.0
ob_origin_c07_slot_c07.location = (15.0, 1.4, 1.0)
ob_origin_c07_slot_c07.empty_display_type = 'CUBE'
ob_origin_c07_slot_c07.lineart.crease_threshold = 0.0
ob_origin_c08_slot_c08.location = (17.0, 1.4, 1.0)
ob_origin_c08_slot_c08.empty_display_type = 'CUBE'
ob_origin_c08_slot_c08.lineart.crease_threshold = 0.0
ob_element_scifi_origin_a00.location = (1.0, 1.4, 5.0)
ob_element_scifi_origin_a00.empty_display_type = 'CUBE'
ob_element_scifi_origin_a00.lineart.crease_threshold = 0.0
ob_element_scifi_origin_a01.location = (3.0, 1.4, 5.0)
ob_element_scifi_origin_a01.empty_display_type = 'CUBE'
ob_element_scifi_origin_a01.lineart.crease_threshold = 0.0
ob_element_scifi_origin_a02.location = (5.0, 1.3, 5.0)
ob_element_scifi_origin_a02.empty_display_type = 'CUBE'
ob_element_scifi_origin_a02.lineart.crease_threshold = 0.0
ob_element_scifi_origin_a03.location = (7.0, 1.3, 5.0)
ob_element_scifi_origin_a03.empty_display_type = 'CUBE'
ob_element_scifi_origin_a03.lineart.crease_threshold = 0.0
ob_element_scifi_origin_a04.location = (9.0, 1.3, 5.0)
ob_element_scifi_origin_a04.empty_display_type = 'CUBE'
ob_element_scifi_origin_a04.lineart.crease_threshold = 0.0
ob_element_scifi_origin_a05.location = (11.0, 1.3, 5.0)
ob_element_scifi_origin_a05.empty_display_type = 'CUBE'
ob_element_scifi_origin_a05.lineart.crease_threshold = 0.0
ob_element_scifi_origin_a06.location = (13.0, 1.3, 5.0)
ob_element_scifi_origin_a06.empty_display_type = 'CUBE'
ob_element_scifi_origin_a06.lineart.crease_threshold = 0.0
ob_element_scifi_origin_a07.location = (15.0, 1.4, 5.0)
ob_element_scifi_origin_a07.empty_display_type = 'CUBE'
ob_element_scifi_origin_a07.lineart.crease_threshold = 0.0
ob_element_scifi_origin_a08.location = (17.0, 1.4, 5.0)
ob_element_scifi_origin_a08.empty_display_type = 'CUBE'
ob_element_scifi_origin_a08.lineart.crease_threshold = 0.0
ob_element_scifi_origin_b00.location = (1.0, 1.4, 3.0)
ob_element_scifi_origin_b00.empty_display_type = 'CUBE'
ob_element_scifi_origin_b00.lineart.crease_threshold = 0.0
ob_element_scifi_origin_b01.location = (3.0, 1.4, 3.0)
ob_element_scifi_origin_b01.empty_display_type = 'CUBE'
ob_element_scifi_origin_b01.lineart.crease_threshold = 0.0
ob_element_scifi_origin_b02.location = (5.0, 1.3, 3.0)
ob_element_scifi_origin_b02.empty_display_type = 'CUBE'
ob_element_scifi_origin_b02.lineart.crease_threshold = 0.0
ob_element_scifi_origin_b03.location = (7.0, 1.3, 3.0)
ob_element_scifi_origin_b03.empty_display_type = 'CUBE'
ob_element_scifi_origin_b03.lineart.crease_threshold = 0.0
ob_element_scifi_origin_b04.location = (9.0, 1.3, 3.0)
ob_element_scifi_origin_b04.empty_display_type = 'CUBE'
ob_element_scifi_origin_b04.lineart.crease_threshold = 0.0
ob_element_scifi_origin_b05.location = (11.0, 1.3, 3.0)
ob_element_scifi_origin_b05.empty_display_type = 'CUBE'
ob_element_scifi_origin_b05.lineart.crease_threshold = 0.0
ob_element_scifi_origin_b06.location = (13.0, 1.3, 3.0)
ob_element_scifi_origin_b06.empty_display_type = 'CUBE'
ob_element_scifi_origin_b06.lineart.crease_threshold = 0.0
ob_element_scifi_origin_b07.location = (15.0, 1.4, 3.0)
ob_element_scifi_origin_b07.empty_display_type = 'CUBE'
ob_element_scifi_origin_b07.lineart.crease_threshold = 0.0
ob_element_scifi_origin_b08.location = (17.0, 1.4, 3.0)
ob_element_scifi_origin_b08.empty_display_type = 'CUBE'
ob_element_scifi_origin_b08.lineart.crease_threshold = 0.0
ob_element_scifi_origin_c00.location = (1.0, 1.4, 1.0)
ob_element_scifi_origin_c00.empty_display_type = 'CUBE'
ob_element_scifi_origin_c00.lineart.crease_threshold = 0.0
ob_element_scifi_origin_c01.location = (3.0, 1.4, 1.0)
ob_element_scifi_origin_c01.empty_display_type = 'CUBE'
ob_element_scifi_origin_c01.lineart.crease_threshold = 0.0
ob_element_scifi_origin_c02.location = (5.0, 1.3, 1.0)
ob_element_scifi_origin_c02.empty_display_type = 'CUBE'
ob_element_scifi_origin_c02.lineart.crease_threshold = 0.0
ob_element_scifi_origin_c03.location = (7.0, 1.3, 1.0)
ob_element_scifi_origin_c03.empty_display_type = 'CUBE'
ob_element_scifi_origin_c03.lineart.crease_threshold = 0.0
ob_element_scifi_origin_c04.location = (9.0, 1.3, 1.0)
ob_element_scifi_origin_c04.empty_display_type = 'CUBE'
ob_element_scifi_origin_c04.lineart.crease_threshold = 0.0
ob_element_scifi_origin_c05.location = (11.0, 1.3, 1.0)
ob_element_scifi_origin_c05.empty_display_type = 'CUBE'
ob_element_scifi_origin_c05.lineart.crease_threshold = 0.0
ob_element_scifi_origin_c06.location = (13.0, 1.3, 1.0)
ob_element_scifi_origin_c06.empty_display_type = 'CUBE'
ob_element_scifi_origin_c06.lineart.crease_threshold = 0.0
ob_element_scifi_origin_c07.location = (15.0, 1.4, 1.0)
ob_element_scifi_origin_c07.empty_display_type = 'CUBE'
ob_element_scifi_origin_c07.lineart.crease_threshold = 0.0
ob_element_scifi_origin_c08.location = (17.0, 1.4, 1.0)
ob_element_scifi_origin_c08.empty_display_type = 'CUBE'
ob_element_scifi_origin_c08.lineart.crease_threshold = 0.0
ob_slot_a00.location = (1.0, 1.4, 5.0)
ob_slot_a00.lineart.crease_threshold = 0.0
ob_slot_a01.location = (3.0, 1.4, 5.0)
ob_slot_a01.lineart.crease_threshold = 0.0
ob_slot_a02.location = (5.0, 1.3, 5.0)
ob_slot_a02.lineart.crease_threshold = 0.0
ob_slot_a03.location = (7.0, 1.3, 5.0)
ob_slot_a03.lineart.crease_threshold = 0.0
ob_slot_a04.location = (9.0, 1.3, 5.0)
ob_slot_a04.lineart.crease_threshold = 0.0
ob_slot_a05.location = (11.0, 1.3, 5.0)
ob_slot_a05.lineart.crease_threshold = 0.0
ob_slot_a06.location = (13.0, 1.3, 5.0)
ob_slot_a06.lineart.crease_threshold = 0.0
ob_slot_a07.location = (15.0, 1.4, 5.0)
ob_slot_a07.lineart.crease_threshold = 0.0
ob_slot_a08.location = (17.0, 1.4, 5.0)
ob_slot_a08.lineart.crease_threshold = 0.0
ob_slot_b00.location = (1.0, 1.4, 3.0)
ob_slot_b00.lineart.crease_threshold = 0.0
ob_slot_b01.location = (3.0, 1.4, 3.0)
ob_slot_b01.lineart.crease_threshold = 0.0
ob_slot_b02.location = (5.0, 1.3, 3.0)
ob_slot_b02.lineart.crease_threshold = 0.0
ob_slot_b03.location = (7.0, 1.3, 3.0)
ob_slot_b03.lineart.crease_threshold = 0.0
ob_slot_b04.location = (9.0, 1.3, 3.0)
ob_slot_b04.lineart.crease_threshold = 0.0
ob_slot_b05.location = (11.0, 1.3, 3.0)
ob_slot_b05.lineart.crease_threshold = 0.0
ob_slot_b06.location = (13.0, 1.3, 3.0)
ob_slot_b06.lineart.crease_threshold = 0.0
ob_slot_b07.location = (15.0, 1.4, 3.0)
ob_slot_b07.lineart.crease_threshold = 0.0
ob_slot_b08.location = (17.0, 1.4, 3.0)
ob_slot_b08.lineart.crease_threshold = 0.0
ob_slot_c00.location = (1.0, 1.4, 1.0)
ob_slot_c00.lineart.crease_threshold = 0.0
ob_slot_c01.location = (3.0, 1.4, 1.0)
ob_slot_c01.lineart.crease_threshold = 0.0
ob_slot_c02.location = (5.0, 1.3, 1.0)
ob_slot_c02.lineart.crease_threshold = 0.0
ob_slot_c03.location = (7.0, 1.3, 1.0)
ob_slot_c03.lineart.crease_threshold = 0.0
ob_slot_c04.location = (9.0, 1.3, 1.0)
ob_slot_c04.lineart.crease_threshold = 0.0
ob_slot_c05.location = (11.0, 1.3, 1.0)
ob_slot_c05.lineart.crease_threshold = 0.0
ob_slot_c06.location = (13.0, 1.3, 1.0)
ob_slot_c06.lineart.crease_threshold = 0.0
ob_slot_c07.location = (15.0, 1.4, 1.0)
ob_slot_c07.lineart.crease_threshold = 0.0
ob_slot_c08.location = (17.0, 1.4, 1.0)
ob_slot_c08.lineart.crease_threshold = 0.0

# ---- collection membership
col_origins.objects.link(ob_origin_a00_slot_a00)
col_origins.objects.link(ob_origin_a01_slot_a01)
col_origins.objects.link(ob_origin_a02_slot_a02)
col_origins.objects.link(ob_origin_a03_slot_a03)
col_origins.objects.link(ob_origin_a04_slot_a04)
col_origins.objects.link(ob_origin_a05_slot_a05)
col_origins.objects.link(ob_origin_a06_slot_a06)
col_origins.objects.link(ob_origin_a07_slot_a07)
col_origins.objects.link(ob_origin_a08_slot_a08)
col_origins.objects.link(ob_origin_b00_slot_b00)
col_origins.objects.link(ob_origin_b01_slot_b01)
col_origins.objects.link(ob_origin_b02_slot_b02)
col_origins.objects.link(ob_origin_b03_slot_b03)
col_origins.objects.link(ob_origin_b04_slot_b04)
col_origins.objects.link(ob_origin_b05_slot_b05)
col_origins.objects.link(ob_origin_b06_slot_b06)
col_origins.objects.link(ob_origin_b07_slot_b07)
col_origins.objects.link(ob_origin_b08_slot_b08)
col_origins.objects.link(ob_origin_c00_slot_c00)
col_origins.objects.link(ob_origin_c01_slot_c01)
col_origins.objects.link(ob_origin_c02_slot_c02)
col_origins.objects.link(ob_origin_c03_slot_c03)
col_origins.objects.link(ob_origin_c04_slot_c04)
col_origins.objects.link(ob_origin_c05_slot_c05)
col_origins.objects.link(ob_origin_c06_slot_c06)
col_origins.objects.link(ob_origin_c07_slot_c07)
col_origins.objects.link(ob_origin_c08_slot_c08)
col_elements.objects.link(ob_element_scifi_origin_a00)
col_elements.objects.link(ob_element_scifi_origin_a01)
col_elements.objects.link(ob_element_scifi_origin_a02)
col_elements.objects.link(ob_element_scifi_origin_a03)
col_elements.objects.link(ob_element_scifi_origin_a04)
col_elements.objects.link(ob_element_scifi_origin_a05)
col_elements.objects.link(ob_element_scifi_origin_a06)
col_elements.objects.link(ob_element_scifi_origin_a07)
col_elements.objects.link(ob_element_scifi_origin_a08)
col_elements.objects.link(ob_element_scifi_origin_b00)
col_elements.objects.link(ob_element_scifi_origin_b01)
col_elements.objects.link(ob_element_scifi_origin_b02)
col_elements.objects.link(ob_element_scifi_origin_b03)
col_elements.objects.link(ob_element_scifi_origin_b04)
col_elements.objects.link(ob_element_scifi_origin_b05)
col_elements.objects.link(ob_element_scifi_origin_b06)
col_elements.objects.link(ob_element_scifi_origin_b07)
col_elements.objects.link(ob_element_scifi_origin_b08)
col_elements.objects.link(ob_element_scifi_origin_c00)
col_elements.objects.link(ob_element_scifi_origin_c01)
col_elements.objects.link(ob_element_scifi_origin_c02)
col_elements.objects.link(ob_element_scifi_origin_c03)
col_elements.objects.link(ob_element_scifi_origin_c04)
col_elements.objects.link(ob_element_scifi_origin_c05)
col_elements.objects.link(ob_element_scifi_origin_c06)
col_elements.objects.link(ob_element_scifi_origin_c07)
col_elements.objects.link(ob_element_scifi_origin_c08)
col_slots.objects.link(ob_slot_a00)
col_slots.objects.link(ob_slot_a01)
col_slots.objects.link(ob_slot_a02)
col_slots.objects.link(ob_slot_a03)
col_slots.objects.link(ob_slot_a04)
col_slots.objects.link(ob_slot_a05)
col_slots.objects.link(ob_slot_a06)
col_slots.objects.link(ob_slot_a07)
col_slots.objects.link(ob_slot_a08)
col_slots.objects.link(ob_slot_b00)
col_slots.objects.link(ob_slot_b01)
col_slots.objects.link(ob_slot_b02)
col_slots.objects.link(ob_slot_b03)
col_slots.objects.link(ob_slot_b04)
col_slots.objects.link(ob_slot_b05)
col_slots.objects.link(ob_slot_b06)
col_slots.objects.link(ob_slot_b07)
col_slots.objects.link(ob_slot_b08)
col_slots.objects.link(ob_slot_c00)
col_slots.objects.link(ob_slot_c01)
col_slots.objects.link(ob_slot_c02)
col_slots.objects.link(ob_slot_c03)
col_slots.objects.link(ob_slot_c04)
col_slots.objects.link(ob_slot_c05)
col_slots.objects.link(ob_slot_c06)
col_slots.objects.link(ob_slot_c07)
col_slots.objects.link(ob_slot_c08)

# ---- scene / render settings (as saved in the file)
scene.frame_start = 1; scene.frame_end = 250; scene.frame_set(1)
scene.render.engine = 'BLENDER_EEVEE_NEXT'
scene.cycles.use_denoising = False
scene.cycles.samples = 128
scene.cycles.sampling_pattern = 'TABULATED_SOBOL'
scene.cycles.use_adaptive_sampling = False
scene.cycles.use_light_tree = False
scene.view_settings.view_transform = 'Filmic'
bpy.context.view_layer.update()

# ---- added for rendering (the .blend has no active camera and no usable light): camera, sun
cam_auto = bpy.data.cameras.new('AutoCamera')
cam_auto.lens = 50.0
cam_auto.sensor_width = 36.0
cam_auto.clip_end = 1000.0
ob_auto_camera = bpy.data.objects.new('AutoCamera', cam_auto)
scene.collection.objects.link(ob_auto_camera)
ob_auto_camera.location = (26.6621, -19.8445, 17.1297)
ob_auto_camera.rotation_euler = (1.09748, -7.21219e-08, 0.694738)
scene.camera = ob_auto_camera
light_auto_sun = bpy.data.lights.new('AutoSun', 'SUN')
light_auto_sun.energy = 3.0
light_auto_sun.angle = 0.0523599
ob_auto_sun = bpy.data.objects.new('AutoSun', light_auto_sun)
scene.collection.objects.link(ob_auto_sun)
ob_auto_sun.rotation_euler = (0.872665, 0.174533, 0.523599)
bpy.context.view_layer.update()
